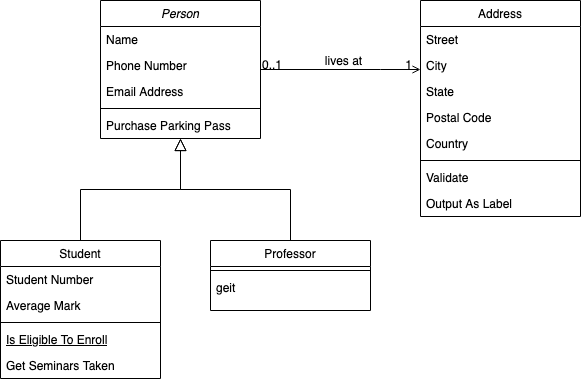

The diagram above was exported from draw.io. Its source (the exported page's mxGraphModel, read from the mxfile embedded in the PNG):
<mxGraphModel dx="1186" dy="750" grid="1" gridSize="10" guides="1" tooltips="1" connect="1" arrows="1" fold="0" page="1" pageScale="1" pageWidth="826" pageHeight="1169" background="#ffffff" math="0" shadow="0">
  <root>
    <mxCell id="0" />
    <mxCell id="1" parent="0" />
    <mxCell id="22" value="Person" style="swimlane;fontStyle=2;align=center;verticalAlign=top;childLayout=stackLayout;horizontal=1;startSize=26;horizontalStack=0;resizeParent=1;resizeLast=0;collapsible=1;marginBottom=0;swimlaneFillColor=#ffffff;rounded=0;shadow=0;strokeWidth=1;" parent="1" vertex="1">
      <mxGeometry x="210" y="190" width="160" height="138" as="geometry" />
    </mxCell>
    <mxCell id="23" value="Name" style="text;strokeColor=none;fillColor=none;align=left;verticalAlign=top;spacingLeft=4;spacingRight=4;overflow=hidden;rotatable=0;points=[[0,0.5],[1,0.5]];portConstraint=eastwest;" parent="22" vertex="1">
      <mxGeometry y="26" width="160" height="26" as="geometry" />
    </mxCell>
    <mxCell id="26" value="Phone Number" style="text;strokeColor=none;fillColor=none;align=left;verticalAlign=top;spacingLeft=4;spacingRight=4;overflow=hidden;rotatable=0;points=[[0,0.5],[1,0.5]];portConstraint=eastwest;rounded=0;shadow=0;html=0;" parent="22" vertex="1">
      <mxGeometry y="52" width="160" height="26" as="geometry" />
    </mxCell>
    <mxCell id="27" value="Email Address" style="text;strokeColor=none;fillColor=none;align=left;verticalAlign=top;spacingLeft=4;spacingRight=4;overflow=hidden;rotatable=0;points=[[0,0.5],[1,0.5]];portConstraint=eastwest;rounded=0;shadow=0;html=0;" parent="22" vertex="1">
      <mxGeometry y="78" width="160" height="26" as="geometry" />
    </mxCell>
    <mxCell id="24" value="" style="line;html=1;strokeWidth=1;fillColor=none;align=left;verticalAlign=middle;spacingTop=-1;spacingLeft=3;spacingRight=3;rotatable=0;labelPosition=right;points=[];portConstraint=eastwest;" parent="22" vertex="1">
      <mxGeometry y="104" width="160" height="8" as="geometry" />
    </mxCell>
    <mxCell id="25" value="Purchase Parking Pass" style="text;strokeColor=none;fillColor=none;align=left;verticalAlign=top;spacingLeft=4;spacingRight=4;overflow=hidden;rotatable=0;points=[[0,0.5],[1,0.5]];portConstraint=eastwest;" parent="22" vertex="1">
      <mxGeometry y="112" width="160" height="26" as="geometry" />
    </mxCell>
    <mxCell id="28" value="Student" style="swimlane;fontStyle=0;align=center;verticalAlign=top;childLayout=stackLayout;horizontal=1;startSize=26;horizontalStack=0;resizeParent=1;resizeLast=0;collapsible=1;marginBottom=0;swimlaneFillColor=#ffffff;rounded=0;shadow=0;strokeWidth=1;" parent="1" vertex="1">
      <mxGeometry x="110" y="430" width="160" height="138" as="geometry" />
    </mxCell>
    <mxCell id="29" value="Student Number" style="text;strokeColor=none;fillColor=none;align=left;verticalAlign=top;spacingLeft=4;spacingRight=4;overflow=hidden;rotatable=0;points=[[0,0.5],[1,0.5]];portConstraint=eastwest;" parent="28" vertex="1">
      <mxGeometry y="26" width="160" height="26" as="geometry" />
    </mxCell>
    <mxCell id="30" value="Average Mark" style="text;strokeColor=none;fillColor=none;align=left;verticalAlign=top;spacingLeft=4;spacingRight=4;overflow=hidden;rotatable=0;points=[[0,0.5],[1,0.5]];portConstraint=eastwest;rounded=0;shadow=0;html=0;" parent="28" vertex="1">
      <mxGeometry y="52" width="160" height="26" as="geometry" />
    </mxCell>
    <mxCell id="32" value="" style="line;html=1;strokeWidth=1;fillColor=none;align=left;verticalAlign=middle;spacingTop=-1;spacingLeft=3;spacingRight=3;rotatable=0;labelPosition=right;points=[];portConstraint=eastwest;" parent="28" vertex="1">
      <mxGeometry y="78" width="160" height="8" as="geometry" />
    </mxCell>
    <mxCell id="33" value="Is Eligible To Enroll" style="text;strokeColor=none;fillColor=none;align=left;verticalAlign=top;spacingLeft=4;spacingRight=4;overflow=hidden;rotatable=0;points=[[0,0.5],[1,0.5]];portConstraint=eastwest;fontStyle=4" parent="28" vertex="1">
      <mxGeometry y="86" width="160" height="26" as="geometry" />
    </mxCell>
    <mxCell id="34" value="Get Seminars Taken" style="text;strokeColor=none;fillColor=none;align=left;verticalAlign=top;spacingLeft=4;spacingRight=4;overflow=hidden;rotatable=0;points=[[0,0.5],[1,0.5]];portConstraint=eastwest;" parent="28" vertex="1">
      <mxGeometry y="112" width="160" height="26" as="geometry" />
    </mxCell>
    <mxCell id="35" value="" style="endArrow=block;endSize=10;endFill=0;shadow=0;strokeWidth=1;edgeStyle=orthogonalEdgeStyle;rounded=0;" parent="1" source="28" target="22" edge="1">
      <mxGeometry width="160" relative="1" as="geometry">
        <mxPoint x="190" y="270" as="sourcePoint" />
        <mxPoint x="190" y="270" as="targetPoint" />
        <Array as="points">
          <mxPoint x="190" y="379" />
          <mxPoint x="290" y="379" />
        </Array>
      </mxGeometry>
    </mxCell>
    <mxCell id="36" value="Professor" style="swimlane;fontStyle=0;align=center;verticalAlign=top;childLayout=stackLayout;horizontal=1;startSize=26;horizontalStack=0;resizeParent=1;resizeLast=0;collapsible=1;marginBottom=0;swimlaneFillColor=#ffffff;rounded=0;shadow=0;strokeWidth=1;" parent="1" vertex="1">
      <mxGeometry x="320" y="430" width="160" height="70" as="geometry" />
    </mxCell>
    <mxCell id="39" value="" style="line;html=1;strokeWidth=1;fillColor=none;align=left;verticalAlign=middle;spacingTop=-1;spacingLeft=3;spacingRight=3;rotatable=0;labelPosition=right;points=[];portConstraint=eastwest;" parent="36" vertex="1">
      <mxGeometry y="26" width="160" height="8" as="geometry" />
    </mxCell>
    <mxCell id="37" value="geit" style="text;strokeColor=none;fillColor=none;align=left;verticalAlign=top;spacingLeft=4;spacingRight=4;overflow=hidden;rotatable=0;points=[[0,0.5],[1,0.5]];portConstraint=eastwest;" parent="36" vertex="1">
      <mxGeometry y="34" width="160" height="26" as="geometry" />
    </mxCell>
    <mxCell id="42" value="" style="endArrow=block;endSize=10;endFill=0;shadow=0;strokeWidth=1;edgeStyle=orthogonalEdgeStyle;rounded=0;" parent="1" source="36" target="22" edge="1">
      <mxGeometry width="160" relative="1" as="geometry">
        <mxPoint x="200" y="440" as="sourcePoint" />
        <mxPoint x="300" y="338" as="targetPoint" />
      </mxGeometry>
    </mxCell>
    <mxCell id="43" value="Address" style="swimlane;fontStyle=0;align=center;verticalAlign=top;childLayout=stackLayout;horizontal=1;startSize=26;horizontalStack=0;resizeParent=1;resizeLast=0;collapsible=1;marginBottom=0;swimlaneFillColor=#ffffff;rounded=0;shadow=0;strokeWidth=1;" parent="1" vertex="1">
      <mxGeometry x="530" y="190" width="160" height="216" as="geometry" />
    </mxCell>
    <mxCell id="44" value="Street" style="text;strokeColor=none;fillColor=none;align=left;verticalAlign=top;spacingLeft=4;spacingRight=4;overflow=hidden;rotatable=0;points=[[0,0.5],[1,0.5]];portConstraint=eastwest;" parent="43" vertex="1">
      <mxGeometry y="26" width="160" height="26" as="geometry" />
    </mxCell>
    <mxCell id="45" value="City" style="text;strokeColor=none;fillColor=none;align=left;verticalAlign=top;spacingLeft=4;spacingRight=4;overflow=hidden;rotatable=0;points=[[0,0.5],[1,0.5]];portConstraint=eastwest;rounded=0;shadow=0;html=0;" parent="43" vertex="1">
      <mxGeometry y="52" width="160" height="26" as="geometry" />
    </mxCell>
    <mxCell id="46" value="State" style="text;strokeColor=none;fillColor=none;align=left;verticalAlign=top;spacingLeft=4;spacingRight=4;overflow=hidden;rotatable=0;points=[[0,0.5],[1,0.5]];portConstraint=eastwest;rounded=0;shadow=0;html=0;" parent="43" vertex="1">
      <mxGeometry y="78" width="160" height="26" as="geometry" />
    </mxCell>
    <mxCell id="49" value="Postal Code" style="text;strokeColor=none;fillColor=none;align=left;verticalAlign=top;spacingLeft=4;spacingRight=4;overflow=hidden;rotatable=0;points=[[0,0.5],[1,0.5]];portConstraint=eastwest;rounded=0;shadow=0;html=0;" parent="43" vertex="1">
      <mxGeometry y="104" width="160" height="26" as="geometry" />
    </mxCell>
    <mxCell id="50" value="Country" style="text;strokeColor=none;fillColor=none;align=left;verticalAlign=top;spacingLeft=4;spacingRight=4;overflow=hidden;rotatable=0;points=[[0,0.5],[1,0.5]];portConstraint=eastwest;rounded=0;shadow=0;html=0;" parent="43" vertex="1">
      <mxGeometry y="130" width="160" height="26" as="geometry" />
    </mxCell>
    <mxCell id="47" value="" style="line;html=1;strokeWidth=1;fillColor=none;align=left;verticalAlign=middle;spacingTop=-1;spacingLeft=3;spacingRight=3;rotatable=0;labelPosition=right;points=[];portConstraint=eastwest;" parent="43" vertex="1">
      <mxGeometry y="156" width="160" height="8" as="geometry" />
    </mxCell>
    <mxCell id="48" value="Validate" style="text;strokeColor=none;fillColor=none;align=left;verticalAlign=top;spacingLeft=4;spacingRight=4;overflow=hidden;rotatable=0;points=[[0,0.5],[1,0.5]];portConstraint=eastwest;" parent="43" vertex="1">
      <mxGeometry y="164" width="160" height="26" as="geometry" />
    </mxCell>
    <mxCell id="51" value="Output As Label" style="text;strokeColor=none;fillColor=none;align=left;verticalAlign=top;spacingLeft=4;spacingRight=4;overflow=hidden;rotatable=0;points=[[0,0.5],[1,0.5]];portConstraint=eastwest;" parent="43" vertex="1">
      <mxGeometry y="190" width="160" height="26" as="geometry" />
    </mxCell>
    <mxCell id="52" value="" style="endArrow=open;edgeStyle=orthogonalEdgeStyle;shadow=0;strokeWidth=1;strokeColor=#000000;rounded=0;endFill=1;" parent="1" edge="1">
      <mxGeometry x="0.5" y="41" relative="1" as="geometry">
        <mxPoint x="370" y="259" as="sourcePoint" />
        <mxPoint x="530" y="259" as="targetPoint" />
        <Array as="points">
          <mxPoint x="490" y="259" />
          <mxPoint x="490" y="259" />
        </Array>
        <mxPoint x="-40" y="32" as="offset" />
      </mxGeometry>
    </mxCell>
    <mxCell id="53" value="0..1" style="resizable=0;align=left;verticalAlign=bottom;labelBackgroundColor=none;fontSize=12;" parent="52" connectable="0" vertex="1">
      <mxGeometry x="-1" relative="1" as="geometry">
        <mxPoint y="4" as="offset" />
      </mxGeometry>
    </mxCell>
    <mxCell id="54" value="1" style="resizable=0;align=right;verticalAlign=bottom;labelBackgroundColor=none;fontSize=12;" parent="52" connectable="0" vertex="1">
      <mxGeometry x="1" relative="1" as="geometry">
        <mxPoint x="-7" y="4" as="offset" />
      </mxGeometry>
    </mxCell>
    <mxCell id="57" value="lives at" style="text;html=1;resizable=0;points=[];;align=center;verticalAlign=middle;labelBackgroundColor=none;rounded=0;shadow=0;strokeWidth=1;fontSize=12;" parent="52" vertex="1" connectable="0">
      <mxGeometry x="0.5" y="49" relative="1" as="geometry">
        <mxPoint x="-38" y="40" as="offset" />
      </mxGeometry>
    </mxCell>
  </root>
</mxGraphModel>